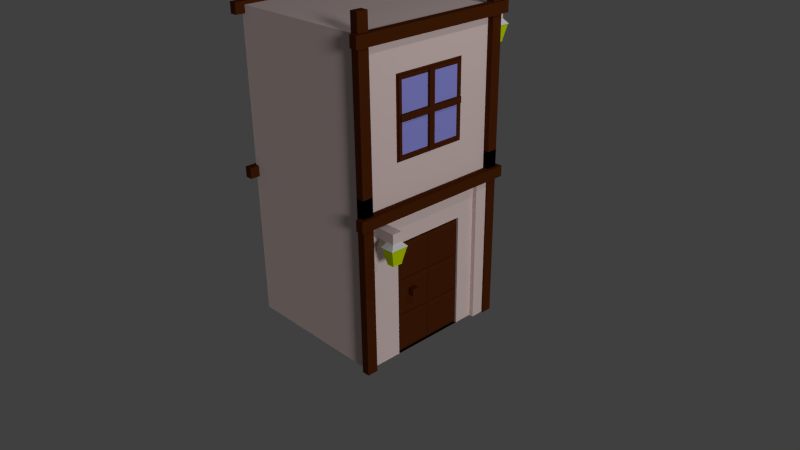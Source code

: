 # Source: build.blend  (saved by Blender 2.71.0; exported with 4.5.12 LTS)
import bpy
from mathutils import Matrix  # noqa: F401  (used for matrix-valued properties, if any)

bpy.ops.wm.read_factory_settings(use_empty=True)
scene = bpy.context.scene
scene.name = 'Scene'

# ---- collections
col_collection_1 = bpy.data.collections.new('Collection 1'); scene.collection.children.link(col_collection_1)

# ---- materials (node trees are filled in below, after node groups)
mat_material_003 = bpy.data.materials.new('Material.003')
mat_material_003.alpha_threshold = 0.0
mat_material_003.use_transparent_shadow = False
mat_material_003.diffuse_color = (0.07658, 0.01762, 0.003165, 1.0)
mat_material_003.roughness = 0.5
mat_material_003.specular_intensity = 0.03684
mat_material_003.line_color = (0.0, 0.0, 0.0, 1.0)
mat_material = bpy.data.materials.new('Material')
mat_material.alpha_threshold = 0.0
mat_material.use_transparent_shadow = False
mat_material.diffuse_color = (0.8, 0.6391, 0.619, 1.0)
mat_material.roughness = 0.5
mat_material.line_color = (0.0, 0.0, 0.0, 1.0)
mat_material_001 = bpy.data.materials.new('Material.001')
mat_material_001.alpha_threshold = 0.0
mat_material_001.use_transparent_shadow = False
mat_material_001.diffuse_color = (0.6398, 0.8, 0.0, 1.0)
mat_material_001.roughness = 0.5
mat_material_001.line_color = (0.0, 0.0, 0.0, 0.6105)
mat_material_002 = bpy.data.materials.new('Material.002')
mat_material_002.alpha_threshold = 0.0
mat_material_002.use_transparent_shadow = False
mat_material_002.roughness = 0.5
mat_material_002.line_color = (0.0, 0.0, 0.0, 1.0)
mat_material_005 = bpy.data.materials.new('Material.005')
mat_material_005.alpha_threshold = 0.0
mat_material_005.use_transparent_shadow = False
mat_material_005.diffuse_color = (0.2968, 0.3049, 0.8, 1.0)
mat_material_005.roughness = 0.5
mat_material_005.line_color = (0.0, 0.0, 0.0, 0.4526)

# ---- material node trees

# ---- world
world_world = bpy.data.worlds.new('World'); scene.world = world_world
world_world.color = (0.05088, 0.05088, 0.05088)
world_world.use_sun_shadow = False
world_world.sun_shadow_jitter_overblur = 0.0
world_world.cycles.sampling_method = 'MANUAL'
world_world.cycles.sample_map_resolution = 256

# ---- cameras
cam_camera = bpy.data.cameras.new('Camera')
cam_camera.clip_end = 100.0
cam_camera.lens = 35.0
cam_camera.sensor_width = 32.0
cam_camera.sensor_height = 18.0
cam_camera.ortho_scale = 7.314
cam_camera.dof.focus_distance = 0.0
cam_camera.dof.aperture_fstop = 128.0

# ---- lights
light_sun = bpy.data.lights.new('Sun', 'SUN')
light_sun.transmission_factor = 0.0
light_sun.angle = 0.1993
light_sun.energy = 1.0
light_sun.shadow_buffer_clip_start = 0.5
light_sun.shadow_soft_size = 0.1
light_sun.shadow_cascade_max_distance = 1000.0
light_sun.cycles.use_multiple_importance_sampling = False
light_lamp = bpy.data.lights.new('Lamp', 'POINT')
light_lamp.transmission_factor = 0.0
light_lamp.cutoff_distance = 30.0
light_lamp.energy = 100.0
light_lamp.shadow_buffer_clip_start = 1.001
light_lamp.shadow_soft_size = 0.1
light_lamp.shadow_maximum_resolution = 0.006
light_lamp.use_absolute_resolution = True
light_lamp.cycles.use_multiple_importance_sampling = False

# ---- meshes
me_cube_003 = bpy.data.meshes.new('Cube.003')
me_cube_003.from_pydata([(-1.0, -1.0, -1.0), (-1.0, 1.0, -1.0), (1.0, 1.0, -1.0), (1.0, -1.0, -1.0), (-1.0, -1.0, 1.0), (-1.0, 1.0, 1.0), (1.0, 1.0, 1.0), (1.0, -1.0, 1.0), (-41.99, -1.0, -0.847), (-41.99, 1.0, -0.847), (-39.99, 1.0, -0.847), (-39.99, -1.0, -0.847), (-41.99, -1.0, 1.153), (-41.99, 1.0, 1.153), (-39.99, 1.0, 1.153), (-39.99, -1.0, 1.153), (-1.919, -0.8231, -28.16), (-1.919, -0.8231, 4.097), (0.08123, -0.8231, 4.097), (0.08123, -0.8231, -28.16), (-1.919, -0.9471, -28.16), (-1.919, -0.9471, 4.097), (0.08123, -0.9471, 4.097), (0.08123, -0.9471, -28.16), (-1.919, 0.9445, -28.16), (-1.919, 0.9445, 4.097), (0.08123, 0.9445, 4.097), (0.08123, 0.9445, -28.16), (-1.919, 0.8206, -28.16), (-1.919, 0.8206, 4.097), (0.08123, 0.8206, 4.097), (0.08123, 0.8206, -28.16)], [], [(4, 5, 1, 0), (5, 6, 2, 1), (6, 7, 3, 2), (7, 4, 0, 3), (0, 1, 2, 3), (7, 6, 5, 4), (12, 13, 9, 8), (13, 14, 10, 9), (14, 15, 11, 10), (15, 12, 8, 11), (8, 9, 10, 11), (15, 14, 13, 12), (20, 21, 17, 16), (21, 22, 18, 17), (22, 23, 19, 18), (23, 20, 16, 19), (16, 17, 18, 19), (23, 22, 21, 20), (28, 29, 25, 24), (29, 30, 26, 25), (30, 31, 27, 26), (31, 28, 24, 27), (24, 25, 26, 27), (31, 30, 29, 28)])
me_cube_003.materials.append(mat_material_003)
me_cube_003.use_remesh_preserve_volume = False
me_cube_003.use_remesh_preserve_attributes = False
me_cube_003.use_mirror_vertex_groups = False
me_cube_003.update()
me_cube_002 = bpy.data.meshes.new('Cube.002')
me_cube_002.from_pydata([(1.0, 1.0, -1.0), (1.0, -1.0, -1.0), (-1.0, -1.0, -1.0), (-1.0, 1.0, -1.0), (1.0, 1.0, 1.0), (1.0, -1.0, 1.0), (-1.0, -1.0, 1.0), (-1.0, 1.0, 1.0), (1.0, -5.96e-08, -1.0), (1.788e-07, 1.0, -1.0), (0.0, -1.0, -1.0), (1.0, -1.0, 0.0), (-1.0, 2.98e-07, -1.0), (-1.0, -1.0, 0.0), (-1.0, 1.0, 0.0), (1.0, -5.364e-07, 1.0), (2.384e-07, 1.0, 1.0), (-5.364e-07, -1.0, 1.0), (-1.0, 1.788e-07, 1.0), (5.96e-08, 1.192e-07, -1.0), (-1.49e-07, -1.788e-07, 1.0), (0.99, -2.938e-07, -0.008797), (-2.997e-07, -1.01, -3.402e-10), (-1.0, 2.384e-07, 0.0), (2.384e-07, 1.0, 0.0), (1.0, -0.5, -1.0), (-0.5, 1.0, -1.0), (-0.5, -1.0, -1.0), (1.0, -1.0, 0.5), (-1.0, 0.5, -1.0), (-1.0, -1.0, 0.5), (-1.0, 1.0, 0.5), (1.0, -0.5, 1.0), (-0.5, 1.0, 1.0), (-0.5, -1.0, 1.0), (-1.0, 0.5, 1.0), (1.0, 0.5, -1.0), (0.5, 1.0, -1.0), (0.5, -1.0, -1.0), (1.0, -1.0, -0.5), (-1.0, -0.5, -1.0), (-1.0, -1.0, -0.5), (-1.0, 1.0, -0.5), (1.0, 0.5, 1.0), (0.5, 1.0, 1.0), (0.5, -1.0, 1.0), (-1.0, -0.5, 1.0), (-0.5, 2.086e-07, -1.0), (0.5, 2.98e-08, -1.0), (1.192e-07, 0.5, -1.0), (2.98e-08, -0.5, -1.0), (-3.427e-07, -0.5, 1.0), (4.47e-08, 0.5, 1.0), (0.5, -3.576e-07, 1.0), (-0.5, 0.0, 1.0), (1.0, -0.5, 0.0), (1.0, 0.5, 0.0), (0.9031, -4.322e-08, -0.9736), (1.0, -4.172e-07, 0.5), (-0.5, -1.0, 0.0), (0.5, -1.0, 0.0), (-1.49e-07, -1.0, -0.5), (-4.172e-07, -1.0, 0.5), (-1.0, 0.5, 0.0), (-1.0, -0.5, 0.0), (-1.0, 2.682e-07, -0.5), (-1.0, 2.086e-07, 0.5), (-0.5, 1.0, 0.0), (0.5, 1.0, 0.0), (2.384e-07, 1.0, 0.5), (2.086e-07, 1.0, -0.5), (-0.5, -0.5, -1.0), (-0.5, -0.5, 1.0), (1.0, -0.5, 0.5), (-0.5, -1.0, 0.5), (-1.0, 0.5, 0.5), (-0.5, 1.0, -0.5), (-0.5, 0.5, -1.0), (0.5, 0.5, -1.0), (0.5, -0.5, -1.0), (0.5, -0.5, 1.0), (0.5, 0.5, 1.0), (-0.5, 0.5, 1.0), (1.0, -0.5, -0.5), (1.0, 0.5, -0.5), (1.0, 0.5, 0.5), (-0.5, -1.0, -0.5), (0.5, -1.0, -0.5), (0.5, -1.0, 0.5), (-1.0, 0.5, -0.5), (-1.0, -0.5, -0.5), (-1.0, -0.5, 0.5), (-0.5, 1.0, 0.5), (0.5, 1.0, 0.5), (0.5, 1.0, -0.5), (0.9031, -3.745e-08, -1.0), (0.9569, -5.597e-08, -0.9736), (0.9031, -0.5, -1.0), (0.9031, 0.5, -1.0), (0.9031, -0.5, 0.0), (0.9031, 0.5, 0.0), (0.9031, -3.951e-07, 0.5), (0.9031, -0.5, 0.5), (0.9031, -0.5, -0.5), (0.9031, 0.5, -0.5), (0.9031, 0.5, 0.5), (0.9031, -0.4824, -0.9736), (0.9031, 0.4824, -0.9736), (0.9031, -0.4824, -0.008797), (0.9031, 0.4824, -0.008797), (0.99, -6.379e-08, -0.9736), (0.9031, -3.883e-07, 0.4736), (0.9031, -0.4824, 0.4736), (0.9031, -0.4824, -0.4912), (0.9031, 0.4824, -0.4912), (0.9031, 0.4824, 0.4736), (0.9569, -0.4824, -0.9736), (0.9569, 0.4824, -0.9736), (0.9569, -0.4824, -0.008797), (0.9569, 0.4824, -0.008797), (0.9569, -4.01e-07, 0.4736), (0.9569, -0.4824, 0.4736), (0.9569, -0.4824, -0.4912), (0.9569, 0.4824, -0.4912), (0.9569, 0.4824, 0.4736), (0.99, -0.4824, -0.9736), (0.99, 0.4824, -0.9736), (0.99, -0.4824, -0.008797), (0.99, 0.4824, -0.008797), (0.99, -1.788e-07, -0.4912), (0.99, -4.088e-07, 0.4736), (0.99, -0.4824, 0.4736), (0.99, -0.4824, -0.4912), (0.99, 0.4824, -0.4912), (0.99, 0.4824, 0.4736), (1.007, 0.4438, -0.4526), (1.007, 0.4438, -0.0474), (1.007, 0.0386, -0.0474), (1.007, 0.0386, -0.4526), (1.007, -0.0386, 0.02981), (1.007, -0.0386, 0.435), (1.007, -0.4438, 0.435), (1.007, -0.4438, 0.02981), (1.007, -0.0386, -0.935), (1.007, -0.0386, -0.5298), (1.007, -0.4438, -0.5298), (1.007, -0.4438, -0.935), (1.007, -0.0386, -0.4526), (1.007, -0.0386, -0.0474), (1.007, -0.4438, -0.0474), (1.007, -0.4438, -0.4526), (1.007, 0.4438, -0.935), (1.007, 0.4438, -0.5298), (1.007, 0.0386, -0.5298), (1.007, 0.0386, -0.935), (1.007, 0.4438, 0.02981), (1.007, 0.4438, 0.435), (1.007, 0.0386, 0.435), (1.007, 0.0386, 0.02981), (1.0, -1.0, 0.75), (1.0, -0.75, 1.0), (1.0, -0.75, 0.5), (1.0, -0.5, 0.75), (1.0, -0.75, 0.75), (1.0, -1.0, 0.875), (1.0, -0.875, 1.0), (1.0, -0.875, 0.5), (1.0, -0.5, 0.625), (1.0, -1.0, 0.625), (1.0, -0.625, 1.0), (1.0, -0.625, 0.5), (1.0, -0.5, 0.875), (1.0, -0.875, 0.75), (1.0, -0.625, 0.75), (1.0, -0.75, 0.625), (1.0, -0.75, 0.875), (1.0, -0.875, 0.875), (1.0, -0.625, 0.875), (1.0, -0.625, 0.625), (1.0, -0.875, 0.625), (1.231, -0.75, 0.75), (1.231, -0.875, 0.75), (1.231, -0.75, 0.875), (1.231, -0.875, 0.875), (1.328, -0.75, 0.75), (1.328, -0.875, 0.75), (1.328, -0.75, 0.875), (1.328, -0.875, 0.875), (1.187, -0.6938, 0.6914), (1.187, -0.9312, 0.6914), (1.372, -0.6938, 0.6914), (1.372, -0.9312, 0.6914), (1.195, -0.704, 0.6746), (1.195, -0.921, 0.6746), (1.364, -0.704, 0.6746), (1.364, -0.921, 0.6746), (1.229, -0.7475, 0.4936), (1.229, -0.8775, 0.4936), (1.33, -0.7475, 0.4936), (1.33, -0.8775, 0.4936), (1.229, -0.7475, 0.4789), (1.229, -0.8775, 0.4789), (1.33, -0.7475, 0.4789), (1.33, -0.8775, 0.4789), (0.75, 1.0, -1.0), (0.75, -1.0, -1.0), (0.75, 1.0, 1.0), (0.75, -1.49e-08, -1.0), (0.75, -4.47e-07, 1.0), (0.75, -1.0, 0.0), (0.75, 1.0, 0.0), (0.75, 0.5, -1.0), (0.75, -0.5, -1.0), (0.75, -0.5, 1.0), (0.75, 0.5, 1.0), (0.75, -1.0, -0.5), (0.75, -1.0, 0.5), (0.75, 1.0, 0.5), (0.75, 1.0, -0.5), (-1.0, 0.75, -1.0), (-1.0, 0.75, 1.0), (1.0, 0.75, -1.0), (1.0, 0.75, 1.0), (1.49e-07, 0.75, -1.0), (1.416e-07, 0.75, 1.0), (1.0, 0.75, 0.0), (-1.0, 0.75, 0.0), (-1.0, 0.75, 0.5), (-0.5, 0.75, -1.0), (0.5, 0.75, -1.0), (0.5, 0.75, 1.0), (-0.5, 0.75, 1.0), (1.0, 0.75, -0.5), (1.0, 0.75, 0.5), (-1.0, 0.75, -0.5), (0.75, 0.75, -1.0), (0.75, 0.75, 1.0), (1.0, -0.75, -1.0), (-1.0, -0.75, -1.0), (-1.0, -0.75, 1.0), (-4.396e-07, -0.75, 1.0), (1.0, -0.75, 0.0), (-1.0, -0.75, 0.0), (1.49e-08, -0.75, -1.0), (-0.5, -0.75, -1.0), (-0.5, -0.75, 1.0), (0.5, -0.75, -1.0), (0.5, -0.75, 1.0), (1.0, -0.75, -0.5), (-1.0, -0.75, -0.5), (-1.0, -0.75, 0.5), (0.75, -0.75, -1.0), (-0.75, 1.0, -1.0), (-0.75, -1.0, -1.0), (-0.75, 1.0, 1.0), (-0.75, -1.0, 1.0), (-0.75, 2.533e-07, -1.0), (-0.75, -1.0, 0.0), (-0.75, 1.0, 0.0), (-0.75, 8.941e-08, 1.0), (-0.75, -0.5, -1.0), (-0.75, -0.5, 1.0), (-0.75, -1.0, 0.5), (-0.75, 1.0, -0.5), (-0.75, 0.5, -1.0), (-0.75, 0.5, 1.0), (-0.75, -1.0, -0.5), (-0.75, 1.0, 0.5), (-0.75, 0.75, -1.0), (-0.75, 0.75, 1.0), (-0.75, -0.75, -1.0), (-0.75, -0.75, 1.0), (1.055, 1.059, -1.0), (1.055, 1.059, 1.0), (1.055, 1.059, 0.0), (1.055, 1.059, 0.5), (1.055, 1.059, -0.5), (0.8048, 1.059, -1.0), (0.8048, 1.059, 1.0), (0.8048, 1.059, 0.0), (0.8048, 1.059, 0.5), (0.8048, 1.059, -0.5), (1.055, 0.7534, -1.0), (1.055, 0.7534, 1.0), (1.055, 0.7534, 0.0), (1.055, 0.7534, -0.5), (1.055, 0.7534, 0.5), (-0.4748, -1.0, 0.0), (0.4748, -1.0, 0.0), (-1.563e-07, -1.0, -0.4748), (-4.11e-07, -1.0, 0.4748), (-0.4748, -1.0, 0.4748), (-0.4748, -1.0, -0.4748), (0.4748, -1.0, -0.4748), (0.4748, -1.0, 0.4748), (-0.4748, -1.021, -1.993e-09), (0.4748, -1.021, -1.993e-09), (-1.616e-07, -1.021, -0.4748), (-4.164e-07, -1.021, 0.4748), (-0.4748, -1.021, 0.4748), (-0.4748, -1.021, -0.4748), (0.4748, -1.021, -0.4748), (0.4748, -1.021, 0.4748), (-0.4354, -1.021, -1.828e-09), (0.4354, -1.021, -1.828e-09), (-1.73e-07, -1.021, -0.4354), (-4.065e-07, -1.021, 0.4354), (-0.4354, -1.021, 0.4354), (-0.4354, -1.021, -0.4354), (0.4354, -1.021, -0.4354), (0.4354, -1.021, 0.4354), (-0.424, -1.01, -3.402e-10), (0.424, -1.01, -3.402e-10), (-1.734e-07, -1.01, -0.424), (-4.008e-07, -1.01, 0.424), (-0.424, -1.01, 0.424), (-0.424, -1.01, -0.424), (0.424, -1.01, -0.424), (0.424, -1.01, 0.424), (0.04407, -1.04, -0.4576), (-0.03568, -1.04, -0.4576), (-0.03568, -0.9961, -0.4576), (0.04407, -0.9961, -0.4576), (0.04407, -1.04, 0.467), (-0.03568, -1.04, 0.467), (-0.03568, -0.9961, 0.467), (0.04407, -0.9961, 0.467), (0.4644, -1.042, 0.04458), (0.4644, -1.042, -0.03517), (0.4644, -0.9975, -0.03517), (0.4644, -0.9975, 0.04458), (-0.4602, -1.042, 0.04458), (-0.4602, -1.042, -0.03518), (-0.4602, -0.9975, -0.03518), (-0.4602, -0.9975, 0.04458)], [], [(270, 253, 2, 238), (271, 239, 6, 255), (176, 165, 5, 164), (262, 255, 6, 30), (227, 220, 7, 31), (263, 252, 3, 42), (264, 256, 12, 29), (78, 48, 19, 49), (246, 38, 10, 243), (247, 240, 17, 45), (81, 52, 20, 53), (265, 35, 18, 259), (248, 241, 11, 39), (83, 25, 97, 103), (85, 43, 15, 58), (266, 257, 13, 41), (61, 87, 293, 289), (88, 45, 17, 62), (234, 226, 14, 42), (90, 64, 23, 65), (91, 46, 18, 66), (267, 258, 14, 31), (93, 68, 24, 69), (94, 37, 9, 70), (256, 260, 40, 12), (19, 50, 71, 47), (243, 10, 27, 244), (240, 245, 34, 17), (20, 54, 72, 51), (259, 18, 46, 261), (55, 73, 170, 161, 166, 28, 11, 241), (55, 83, 103, 99), (58, 15, 32, 171, 162, 167, 73), (257, 262, 30, 13), (87, 60, 288, 293), (62, 17, 34, 74), (226, 227, 31, 14), (23, 66, 75, 63), (66, 18, 35, 75), (258, 263, 42, 14), (24, 70, 76, 67), (70, 9, 26, 76), (268, 264, 29, 219), (223, 49, 77, 228), (49, 19, 47, 77), (229, 78, 49, 223), (235, 211, 78, 229), (211, 207, 48, 78), (48, 79, 50, 19), (207, 212, 79, 48), (251, 205, 38, 246), (32, 213, 80, 247, 45, 5, 165, 160, 169), (208, 53, 80, 213), (53, 20, 51, 80), (214, 81, 53, 208), (236, 230, 81, 214), (230, 224, 52, 81), (52, 82, 54, 20), (224, 231, 82, 52), (269, 220, 35, 265), (237, 248, 39, 1), (36, 84, 104, 98), (84, 56, 100, 104), (85, 58, 101, 105), (221, 232, 84, 36), (232, 225, 56, 84), (56, 85, 105, 100), (225, 233, 85, 56), (233, 222, 43, 85), (253, 266, 41, 2), (10, 61, 86, 27), (88, 62, 290, 294), (38, 87, 61, 10), (205, 215, 87, 38), (215, 209, 60, 87), (60, 88, 294, 288), (209, 216, 88, 60), (28, 168, 159, 164, 5, 45, 88, 216), (219, 234, 42, 3), (12, 65, 89, 29), (65, 23, 63, 89), (40, 90, 65, 12), (238, 249, 90, 40), (249, 242, 64, 90), (64, 91, 66, 23), (242, 250, 91, 64), (250, 239, 46, 91), (254, 267, 31, 7), (16, 69, 92, 33), (69, 24, 67, 92), (44, 93, 69, 16), (206, 217, 93, 44), (217, 210, 68, 93), (68, 94, 70, 24), (210, 218, 94, 68), (218, 204, 37, 94), (103, 97, 106, 113), (99, 103, 113, 108), (98, 104, 114, 107), (104, 100, 109, 114), (105, 101, 111, 115), (100, 105, 115, 109), (73, 55, 99, 102), (58, 73, 102, 101), (8, 36, 98, 95), (25, 8, 95, 97), (113, 106, 116, 122), (108, 113, 122, 118), (107, 114, 123, 117), (114, 109, 119, 123), (115, 111, 120, 124), (109, 115, 124, 119), (102, 99, 108, 112), (101, 102, 112, 111), (95, 98, 107, 57), (97, 95, 57, 106), (122, 116, 125, 132), (118, 122, 132, 127), (117, 123, 133, 126), (123, 119, 128, 133), (124, 120, 130, 134), (119, 124, 134, 128), (112, 108, 118, 121), (111, 112, 121, 120), (57, 107, 117, 96), (106, 57, 96, 116), (175, 160, 165, 176), (176, 172, 181, 183), (172, 176, 164, 159), (177, 169, 160, 175), (178, 173, 163, 174), (179, 172, 159, 168), (121, 118, 127, 131), (120, 121, 131, 130), (96, 117, 126, 110), (116, 96, 110, 125), (135, 136, 137, 138), (128, 136, 135, 133), (21, 137, 136, 128), (129, 138, 137, 21), (133, 135, 138, 129), (139, 140, 141, 142), (130, 140, 139, 21), (131, 141, 140, 130), (127, 142, 141, 131), (21, 139, 142, 127), (143, 144, 145, 146), (129, 144, 143, 110), (132, 145, 144, 129), (125, 146, 145, 132), (110, 143, 146, 125), (147, 148, 149, 150), (21, 148, 147, 129), (127, 149, 148, 21), (132, 150, 149, 127), (129, 147, 150, 132), (151, 152, 153, 154), (133, 152, 151, 126), (129, 153, 152, 133), (110, 154, 153, 129), (126, 151, 154, 110), (155, 156, 157, 158), (134, 156, 155, 128), (130, 157, 156, 134), (21, 158, 157, 130), (128, 155, 158, 21), (173, 177, 175, 163), (162, 171, 177, 173), (171, 32, 169, 177), (170, 178, 174, 161), (73, 167, 178, 170), (167, 162, 173, 178), (166, 179, 168, 28), (161, 174, 179, 166), (174, 163, 172, 179), (183, 181, 185, 187), (175, 176, 183, 182), (172, 163, 180, 181), (163, 175, 182, 180), (184, 186, 187, 185), (182, 183, 187, 186), (180, 184, 190, 188), (180, 182, 186, 184), (188, 190, 194, 192), (185, 181, 189, 191), (184, 185, 191, 190), (181, 180, 188, 189), (192, 194, 198, 196), (191, 189, 193, 195), (190, 191, 195, 194), (189, 188, 192, 193), (196, 198, 202, 200), (195, 193, 197, 199), (194, 195, 199, 198), (193, 192, 196, 197), (201, 200, 202, 203), (199, 197, 201, 203), (198, 199, 203, 202), (197, 196, 200, 201), (221, 36, 211, 235), (36, 8, 207, 211), (8, 25, 212, 207), (237, 1, 205, 251), (15, 208, 213, 32), (43, 214, 208, 15), (222, 236, 214, 43), (1, 39, 215, 205), (39, 11, 209, 215), (11, 28, 216, 209), (217, 206, 278, 280), (210, 217, 280, 279), (218, 210, 279, 281), (204, 218, 281, 277), (75, 35, 220, 227), (89, 63, 226, 234), (63, 75, 227, 226), (252, 268, 219, 3), (9, 223, 228, 26), (37, 229, 223, 9), (204, 235, 229, 37), (206, 44, 230, 236), (44, 16, 224, 230), (16, 33, 231, 224), (254, 7, 220, 269), (232, 221, 282, 285), (225, 232, 285, 284), (233, 225, 284, 286), (222, 233, 286, 283), (29, 89, 234, 219), (0, 221, 235, 204), (4, 206, 236, 222), (260, 270, 238, 40), (261, 46, 239, 271), (79, 246, 243, 50), (80, 51, 240, 247), (83, 55, 241, 248), (50, 243, 244, 71), (51, 72, 245, 240), (212, 251, 246, 79), (25, 83, 248, 237), (2, 41, 249, 238), (41, 13, 242, 249), (13, 30, 250, 242), (30, 6, 239, 250), (25, 237, 251, 212), (244, 27, 253, 270), (245, 271, 255, 34), (74, 34, 255, 262), (76, 26, 252, 263), (77, 47, 256, 264), (82, 265, 259, 54), (86, 59, 257, 266), (92, 67, 258, 267), (47, 71, 260, 256), (54, 259, 261, 72), (59, 74, 262, 257), (67, 76, 263, 258), (228, 77, 264, 268), (231, 269, 265, 82), (27, 86, 266, 253), (33, 92, 267, 254), (26, 228, 268, 252), (33, 254, 269, 231), (71, 244, 270, 260), (72, 261, 271, 245), (273, 275, 280, 278), (275, 274, 279, 280), (274, 276, 281, 279), (276, 272, 277, 281), (272, 276, 285, 282), (276, 274, 284, 285), (274, 275, 286, 284), (275, 273, 283, 286), (206, 4, 273, 278), (4, 222, 283, 273), (0, 204, 277, 272), (221, 0, 272, 282), (289, 293, 301, 297), (293, 288, 296, 301), (294, 290, 298, 302), (288, 294, 302, 296), (59, 86, 292, 287), (86, 61, 289, 292), (74, 59, 287, 291), (62, 74, 291, 290), (297, 301, 309, 305), (301, 296, 304, 309), (302, 298, 306, 310), (296, 302, 310, 304), (287, 292, 300, 295), (292, 289, 297, 300), (291, 287, 295, 299), (290, 291, 299, 298), (305, 309, 317, 313), (309, 304, 312, 317), (310, 306, 314, 318), (304, 310, 318, 312), (295, 300, 308, 303), (300, 297, 305, 308), (299, 295, 303, 307), (298, 299, 307, 306), (317, 312, 22, 313), (22, 314, 315, 311), (313, 22, 311, 316), (312, 318, 314, 22), (303, 308, 316, 311), (308, 305, 313, 316), (307, 303, 311, 315), (306, 307, 315, 314), (323, 324, 320, 319), (324, 325, 321, 320), (325, 326, 322, 321), (326, 323, 319, 322), (319, 320, 321, 322), (326, 325, 324, 323), (331, 332, 328, 327), (332, 333, 329, 328), (333, 334, 330, 329), (334, 331, 327, 330), (327, 328, 329, 330), (334, 333, 332, 331)])
me_cube_002.polygons.foreach_set('material_index', [0, 0, 0, 0, 0, 0, 0, 0, 0, 0, 0, 0, 0, 3, 0, 0, 3, 0, 0, 0, 0, 0, 0, 0, 0, 0, 0, 0, 0, 0, 0, 3, 0, 0, 3, 0, 0, 0, 0, 0, 0, 0, 0, 0, 0, 0, 0, 0, 0, 0, 0, 0, 0, 0, 0, 0, 0, 0, 0, 0, 0, 0, 0, 0, 0, 0, 0, 0, 0, 0, 0, 3, 0, 0, 0, 3, 0, 0, 0, 0, 0, 0, 0, 0, 0, 0, 0, 0, 0, 0, 0, 0, 0, 0, 0, 0, 3, 3, 3, 3, 3, 3, 3, 0, 3, 3, 3, 3, 3, 3, 3, 3, 3, 3, 3, 3, 3, 3, 3, 3, 3, 3, 3, 3, 3, 3, 0, 0, 0, 0, 0, 0, 3, 3, 3, 3, 3, 3, 3, 3, 3, 3, 3, 3, 3, 3, 3, 3, 3, 3, 3, 3, 3, 3, 3, 3, 3, 3, 3, 3, 3, 3, 3, 3, 3, 3, 0, 0, 0, 0, 0, 0, 0, 0, 0, 0, 0, 0, 0, 0, 0, 2, 0, 1, 2, 2, 2, 1, 1, 1, 1, 1, 1, 1, 1, 1, 1, 1, 1, 0, 0, 0, 0, 0, 0, 0, 0, 0, 0, 0, 0, 0, 0, 0, 0, 0, 0, 0, 0, 0, 0, 0, 0, 0, 0, 0, 0, 0, 0, 0, 0, 0, 0, 0, 0, 0, 0, 0, 0, 0, 0, 0, 0, 0, 0, 0, 0, 0, 0, 0, 0, 0, 0, 0, 0, 0, 0, 0, 0, 0, 0, 0, 0, 0, 0, 0, 0, 0, 0, 0, 0, 0, 0, 0, 0, 0, 0, 3, 3, 3, 3, 3, 3, 3, 3, 3, 3, 3, 3, 3, 3, 3, 3, 3, 3, 3, 3, 3, 3, 3, 3, 4, 4, 4, 4, 3, 3, 3, 3, 3, 3, 0, 3, 0, 3, 3, 3, 3, 3, 3, 3])
me_cube_002.materials.append(mat_material)
me_cube_002.materials.append(mat_material_001)
me_cube_002.materials.append(mat_material_002)
me_cube_002.materials.append(mat_material_003)
me_cube_002.materials.append(mat_material_005)
me_cube_002.use_remesh_preserve_volume = False
me_cube_002.use_remesh_preserve_attributes = False
me_cube_002.use_mirror_vertex_groups = False
me_cube_002.update()
me_cube_001 = bpy.data.meshes.new('Cube.001')
me_cube_001.from_pydata([(-1.0, -1.0, -1.0), (-1.0, 1.0, -1.0), (1.0, 1.0, -1.0), (1.0, -1.0, -1.0), (-1.0, -1.0, 1.0), (-1.0, 1.0, 1.0), (1.0, 1.0, 1.0), (1.0, -1.0, 1.0), (-41.99, -1.0, -0.847), (-41.99, 1.0, -0.847), (-39.99, 1.0, -0.847), (-39.99, -1.0, -0.847), (-41.99, -1.0, 1.153), (-41.99, 1.0, 1.153), (-39.99, 1.0, 1.153), (-39.99, -1.0, 1.153), (-1.919, -0.8231, -28.16), (-1.919, -0.8231, 4.097), (0.08123, -0.8231, 4.097), (0.08123, -0.8231, -28.16), (-1.919, -0.9471, -28.16), (-1.919, -0.9471, 4.097), (0.08123, -0.9471, 4.097), (0.08123, -0.9471, -28.16), (-1.919, 0.9445, -28.16), (-1.919, 0.9445, 4.097), (0.08123, 0.9445, 4.097), (0.08123, 0.9445, -28.16), (-1.919, 0.8206, -28.16), (-1.919, 0.8206, 4.097), (0.08123, 0.8206, 4.097), (0.08123, 0.8206, -28.16), (-1.113, -0.2229, -16.96), (-1.113, -0.2229, -15.66), (0.2225, -0.2229, -15.66), (0.2225, -0.2229, -16.96), (-1.113, -0.3057, -16.96), (-1.113, -0.3057, -15.66), (0.2225, -0.3057, -15.66), (0.2225, -0.3057, -16.96), (-1.395, -0.2346, -16.78), (-1.395, -0.2346, -15.85), (-1.395, -0.2939, -16.78), (-1.395, -0.2939, -15.85), (-2.61, -0.248, -16.57), (-2.61, -0.248, -16.06), (-2.61, -0.2806, -16.57), (-2.61, -0.2806, -16.06)], [], [(4, 5, 1, 0), (5, 6, 2, 1), (6, 7, 3, 2), (7, 4, 0, 3), (0, 1, 2, 3), (7, 6, 5, 4), (12, 13, 9, 8), (13, 14, 10, 9), (14, 15, 11, 10), (15, 12, 8, 11), (8, 9, 10, 11), (15, 14, 13, 12), (20, 21, 17, 16), (21, 22, 18, 17), (22, 23, 19, 18), (23, 20, 16, 19), (16, 17, 18, 19), (23, 22, 21, 20), (28, 29, 25, 24), (29, 30, 26, 25), (30, 31, 27, 26), (31, 28, 24, 27), (24, 25, 26, 27), (31, 30, 29, 28), (33, 32, 40, 41), (37, 38, 34, 33), (38, 39, 35, 34), (39, 36, 32, 35), (32, 33, 34, 35), (39, 38, 37, 36), (41, 40, 44, 45), (37, 33, 41, 43), (36, 37, 43, 42), (32, 36, 42, 40), (46, 47, 45, 44), (43, 41, 45, 47), (42, 43, 47, 46), (40, 42, 46, 44)])
me_cube_001.materials.append(mat_material_003)
me_cube_001.use_remesh_preserve_volume = False
me_cube_001.use_remesh_preserve_attributes = False
me_cube_001.use_mirror_vertex_groups = False
me_cube_001.update()
me_cube = bpy.data.meshes.new('Cube')
me_cube.from_pydata([(1.0, 1.0, -1.0), (1.0, -1.0, -1.0), (-1.0, -1.0, -1.0), (-1.0, 1.0, -1.0), (1.0, 1.0, 1.0), (1.0, -1.0, 1.0), (-1.0, -1.0, 1.0), (-1.0, 1.0, 1.0), (1.0, -5.96e-08, -1.0), (1.788e-07, 1.0, -1.0), (0.0, -1.0, -1.0), (1.0, -1.0, 0.0), (-1.0, 2.98e-07, -1.0), (-1.0, -1.0, 0.0), (-1.0, 1.0, 0.0), (1.0, -5.364e-07, 1.0), (2.384e-07, 1.0, 1.0), (-5.364e-07, -1.0, 1.0), (-1.0, 1.788e-07, 1.0), (5.96e-08, 1.192e-07, -1.0), (-1.49e-07, -1.788e-07, 1.0), (0.99, -2.938e-07, -0.008797), (-2.98e-07, -1.0, 0.0), (-1.0, 2.384e-07, 0.0), (2.384e-07, 1.0, 0.0), (1.0, -0.5, -1.0), (-0.5, 1.0, -1.0), (-0.5, -1.0, -1.0), (1.0, -1.0, 0.5), (-1.0, 0.5, -1.0), (-1.0, -1.0, 0.5), (-1.0, 1.0, 0.5), (1.0, -0.5, 1.0), (-0.5, 1.0, 1.0), (-0.5, -1.0, 1.0), (-1.0, 0.5, 1.0), (1.0, 0.5, -1.0), (0.5, 1.0, -1.0), (0.5, -1.0, -1.0), (1.0, -1.0, -0.5), (-1.0, -0.5, -1.0), (-1.0, -1.0, -0.5), (-1.0, 1.0, -0.5), (1.0, 0.5, 1.0), (0.5, 1.0, 1.0), (0.5, -1.0, 1.0), (-1.0, -0.5, 1.0), (-0.5, 2.086e-07, -1.0), (0.5, 2.98e-08, -1.0), (1.192e-07, 0.5, -1.0), (2.98e-08, -0.5, -1.0), (-3.427e-07, -0.5, 1.0), (4.47e-08, 0.5, 1.0), (0.5, -3.576e-07, 1.0), (-0.5, 0.0, 1.0), (1.0, -0.5, 0.0), (1.0, 0.5, 0.0), (0.9031, -4.322e-08, -0.9736), (1.0, -4.172e-07, 0.5), (-0.5, -1.0, 0.0), (0.5, -1.0, 0.0), (-1.49e-07, -1.0, -0.5), (-4.172e-07, -1.0, 0.5), (-1.0, 0.5, 0.0), (-1.0, -0.5, 0.0), (-1.0, 2.682e-07, -0.5), (-1.0, 2.086e-07, 0.5), (-0.5, 1.0, 0.0), (0.5, 1.0, 0.0), (2.384e-07, 1.0, 0.5), (2.086e-07, 1.0, -0.5), (-0.5, -0.5, -1.0), (-0.5, -0.5, 1.0), (1.0, -0.5, 0.5), (-0.5, -1.0, 0.5), (-1.0, 0.5, 0.5), (-0.5, 1.0, -0.5), (-0.5, 0.5, -1.0), (0.5, 0.5, -1.0), (0.5, -0.5, -1.0), (0.5, -0.5, 1.0), (0.5, 0.5, 1.0), (-0.5, 0.5, 1.0), (1.0, -0.5, -0.5), (1.0, 0.5, -0.5), (1.0, 0.5, 0.5), (-0.5, -1.0, -0.5), (0.5, -1.0, -0.5), (0.5, -1.0, 0.5), (-1.0, 0.5, -0.5), (-1.0, -0.5, -0.5), (-1.0, -0.5, 0.5), (-0.5, 1.0, 0.5), (0.5, 1.0, 0.5), (0.5, 1.0, -0.5), (0.9031, -3.745e-08, -1.0), (0.9569, -5.597e-08, -0.9736), (0.9031, -0.5, -1.0), (0.9031, 0.5, -1.0), (0.9031, -0.5, 0.0), (0.9031, 0.5, 0.0), (0.9031, -3.951e-07, 0.5), (0.9031, -0.5, 0.5), (0.9031, -0.5, -0.5), (0.9031, 0.5, -0.5), (0.9031, 0.5, 0.5), (0.9031, -0.4824, -0.9736), (0.9031, 0.4824, -0.9736), (0.9031, -0.4824, -0.008797), (0.9031, 0.4824, -0.008797), (0.99, -6.379e-08, -0.9736), (0.9031, -3.883e-07, 0.4736), (0.9031, -0.4824, 0.4736), (0.9031, -0.4824, -0.4912), (0.9031, 0.4824, -0.4912), (0.9031, 0.4824, 0.4736), (0.9569, -0.4824, -0.9736), (0.9569, 0.4824, -0.9736), (0.9569, -0.4824, -0.008797), (0.9569, 0.4824, -0.008797), (0.9569, -4.01e-07, 0.4736), (0.9569, -0.4824, 0.4736), (0.9569, -0.4824, -0.4912), (0.9569, 0.4824, -0.4912), (0.9569, 0.4824, 0.4736), (0.99, -0.4824, -0.9736), (0.99, 0.4824, -0.9736), (0.99, -0.4824, -0.008797), (0.99, 0.4824, -0.008797), (0.99, -1.788e-07, -0.4912), (0.99, -4.088e-07, 0.4736), (0.99, -0.4824, 0.4736), (0.99, -0.4824, -0.4912), (0.99, 0.4824, -0.4912), (0.99, 0.4824, 0.4736), (1.007, 0.4438, -0.4526), (1.007, 0.4438, -0.0474), (1.007, 0.0386, -0.0474), (1.007, 0.0386, -0.4526), (1.007, -0.0386, 0.02981), (1.007, -0.0386, 0.435), (1.007, -0.4438, 0.435), (1.007, -0.4438, 0.02981), (1.007, -0.0386, -0.935), (1.007, -0.0386, -0.5298), (1.007, -0.4438, -0.5298), (1.007, -0.4438, -0.935), (1.007, -0.0386, -0.4526), (1.007, -0.0386, -0.0474), (1.007, -0.4438, -0.0474), (1.007, -0.4438, -0.4526), (1.007, 0.4438, -0.935), (1.007, 0.4438, -0.5298), (1.007, 0.0386, -0.5298), (1.007, 0.0386, -0.935), (1.007, 0.4438, 0.02981), (1.007, 0.4438, 0.435), (1.007, 0.0386, 0.435), (1.007, 0.0386, 0.02981), (1.0, -1.0, 0.75), (1.0, -0.75, 1.0), (1.0, -0.75, 0.5), (1.0, -0.5, 0.75), (1.0, -0.75, 0.75), (1.0, -1.0, 0.875), (1.0, -0.875, 1.0), (1.0, -0.875, 0.5), (1.0, -0.5, 0.625), (1.0, -1.0, 0.625), (1.0, -0.625, 1.0), (1.0, -0.625, 0.5), (1.0, -0.5, 0.875), (1.0, -0.875, 0.75), (1.0, -0.625, 0.75), (1.0, -0.75, 0.625), (1.0, -0.75, 0.875), (1.0, -0.875, 0.875), (1.0, -0.625, 0.875), (1.0, -0.625, 0.625), (1.0, -0.875, 0.625), (1.231, -0.75, 0.75), (1.231, -0.875, 0.75), (1.231, -0.75, 0.875), (1.231, -0.875, 0.875), (1.328, -0.75, 0.75), (1.328, -0.875, 0.75), (1.328, -0.75, 0.875), (1.328, -0.875, 0.875), (1.187, -0.6938, 0.6914), (1.187, -0.9312, 0.6914), (1.372, -0.6938, 0.6914), (1.372, -0.9312, 0.6914), (1.195, -0.704, 0.6746), (1.195, -0.921, 0.6746), (1.364, -0.704, 0.6746), (1.364, -0.921, 0.6746), (1.229, -0.7475, 0.4936), (1.229, -0.8775, 0.4936), (1.33, -0.7475, 0.4936), (1.33, -0.8775, 0.4936), (1.229, -0.7475, 0.4789), (1.229, -0.8775, 0.4789), (1.33, -0.7475, 0.4789), (1.33, -0.8775, 0.4789), (0.75, 1.0, -1.0), (0.75, -1.0, -1.0), (0.75, 1.0, 1.0), (0.75, -1.49e-08, -1.0), (0.75, -4.47e-07, 1.0), (0.75, -1.0, 0.0), (0.75, 1.0, 0.0), (0.75, 0.5, -1.0), (0.75, -0.5, -1.0), (0.75, -0.5, 1.0), (0.75, 0.5, 1.0), (0.75, -1.0, -0.5), (0.75, -1.0, 0.5), (0.75, 1.0, 0.5), (0.75, 1.0, -0.5), (-1.0, 0.75, -1.0), (-1.0, 0.75, 1.0), (1.0, 0.75, -1.0), (1.0, 0.75, 1.0), (1.49e-07, 0.75, -1.0), (1.416e-07, 0.75, 1.0), (1.0, 0.75, 0.0), (-1.0, 0.75, 0.0), (-1.0, 0.75, 0.5), (-0.5, 0.75, -1.0), (0.5, 0.75, -1.0), (0.5, 0.75, 1.0), (-0.5, 0.75, 1.0), (1.0, 0.75, -0.5), (1.0, 0.75, 0.5), (-1.0, 0.75, -0.5), (0.75, 0.75, -1.0), (0.75, 0.75, 1.0), (1.0, -0.75, -1.0), (-1.0, -0.75, -1.0), (-1.0, -0.75, 1.0), (-4.396e-07, -0.75, 1.0), (1.0, -0.75, 0.0), (-1.0, -0.75, 0.0), (1.49e-08, -0.75, -1.0), (-0.5, -0.75, -1.0), (-0.5, -0.75, 1.0), (0.5, -0.75, -1.0), (0.5, -0.75, 1.0), (1.0, -0.75, -0.5), (-1.0, -0.75, -0.5), (-1.0, -0.75, 0.5), (0.75, -0.75, -1.0), (-0.75, 1.0, -1.0), (-0.75, -1.0, -1.0), (-0.75, 1.0, 1.0), (-0.75, -1.0, 1.0), (-0.75, 2.533e-07, -1.0), (-0.75, -1.0, 0.0), (-0.75, 1.0, 0.0), (-0.75, 8.941e-08, 1.0), (-0.75, -0.5, -1.0), (-0.75, -0.5, 1.0), (-0.75, -1.0, 0.5), (-0.75, 1.0, -0.5), (-0.75, 0.5, -1.0), (-0.75, 0.5, 1.0), (-0.75, -1.0, -0.5), (-0.75, 1.0, 0.5), (-0.75, 0.75, -1.0), (-0.75, 0.75, 1.0), (-0.75, -0.75, -1.0), (-0.75, -0.75, 1.0), (1.055, 1.059, -1.0), (1.055, 1.059, 1.0), (1.055, 1.059, 0.0), (1.055, 1.059, 0.5), (1.055, 1.059, -0.5), (0.8048, 1.059, -1.0), (0.8048, 1.059, 1.0), (0.8048, 1.059, 0.0), (0.8048, 1.059, 0.5), (0.8048, 1.059, -0.5), (1.055, 0.7534, -1.0), (1.055, 0.7534, 1.0), (1.055, 0.7534, 0.0), (1.055, 0.7534, -0.5), (1.055, 0.7534, 0.5)], [], [(270, 253, 2, 238), (271, 239, 6, 255), (176, 165, 5, 164), (262, 255, 6, 30), (227, 220, 7, 31), (263, 252, 3, 42), (264, 256, 12, 29), (78, 48, 19, 49), (246, 38, 10, 243), (247, 240, 17, 45), (81, 52, 20, 53), (265, 35, 18, 259), (248, 241, 11, 39), (83, 25, 97, 103), (85, 43, 15, 58), (266, 257, 13, 41), (87, 60, 22, 61), (88, 45, 17, 62), (234, 226, 14, 42), (90, 64, 23, 65), (91, 46, 18, 66), (267, 258, 14, 31), (93, 68, 24, 69), (94, 37, 9, 70), (256, 260, 40, 12), (19, 50, 71, 47), (243, 10, 27, 244), (240, 245, 34, 17), (20, 54, 72, 51), (259, 18, 46, 261), (55, 73, 170, 161, 166, 28, 11, 241), (55, 83, 103, 99), (58, 15, 32, 171, 162, 167, 73), (257, 262, 30, 13), (22, 62, 74, 59), (62, 17, 34, 74), (226, 227, 31, 14), (23, 66, 75, 63), (66, 18, 35, 75), (258, 263, 42, 14), (24, 70, 76, 67), (70, 9, 26, 76), (268, 264, 29, 219), (223, 49, 77, 228), (49, 19, 47, 77), (229, 78, 49, 223), (235, 211, 78, 229), (211, 207, 48, 78), (48, 79, 50, 19), (207, 212, 79, 48), (251, 205, 38, 246), (32, 213, 80, 247, 45, 5, 165, 160, 169), (208, 53, 80, 213), (53, 20, 51, 80), (214, 81, 53, 208), (236, 230, 81, 214), (230, 224, 52, 81), (52, 82, 54, 20), (224, 231, 82, 52), (269, 220, 35, 265), (237, 248, 39, 1), (36, 84, 104, 98), (84, 56, 100, 104), (85, 58, 101, 105), (221, 232, 84, 36), (232, 225, 56, 84), (56, 85, 105, 100), (225, 233, 85, 56), (233, 222, 43, 85), (253, 266, 41, 2), (10, 61, 86, 27), (61, 22, 59, 86), (38, 87, 61, 10), (205, 215, 87, 38), (215, 209, 60, 87), (60, 88, 62, 22), (209, 216, 88, 60), (28, 168, 159, 164, 5, 45, 88, 216), (219, 234, 42, 3), (12, 65, 89, 29), (65, 23, 63, 89), (40, 90, 65, 12), (238, 249, 90, 40), (249, 242, 64, 90), (64, 91, 66, 23), (242, 250, 91, 64), (250, 239, 46, 91), (254, 267, 31, 7), (16, 69, 92, 33), (69, 24, 67, 92), (44, 93, 69, 16), (206, 217, 93, 44), (217, 210, 68, 93), (68, 94, 70, 24), (210, 218, 94, 68), (218, 204, 37, 94), (103, 97, 106, 113), (99, 103, 113, 108), (98, 104, 114, 107), (104, 100, 109, 114), (105, 101, 111, 115), (100, 105, 115, 109), (73, 55, 99, 102), (58, 73, 102, 101), (8, 36, 98, 95), (25, 8, 95, 97), (113, 106, 116, 122), (108, 113, 122, 118), (107, 114, 123, 117), (114, 109, 119, 123), (115, 111, 120, 124), (109, 115, 124, 119), (102, 99, 108, 112), (101, 102, 112, 111), (95, 98, 107, 57), (97, 95, 57, 106), (122, 116, 125, 132), (118, 122, 132, 127), (117, 123, 133, 126), (123, 119, 128, 133), (124, 120, 130, 134), (119, 124, 134, 128), (112, 108, 118, 121), (111, 112, 121, 120), (57, 107, 117, 96), (106, 57, 96, 116), (175, 160, 165, 176), (176, 172, 181, 183), (172, 176, 164, 159), (177, 169, 160, 175), (178, 173, 163, 174), (179, 172, 159, 168), (121, 118, 127, 131), (120, 121, 131, 130), (96, 117, 126, 110), (116, 96, 110, 125), (135, 136, 137, 138), (128, 136, 135, 133), (21, 137, 136, 128), (129, 138, 137, 21), (133, 135, 138, 129), (139, 140, 141, 142), (130, 140, 139, 21), (131, 141, 140, 130), (127, 142, 141, 131), (21, 139, 142, 127), (143, 144, 145, 146), (129, 144, 143, 110), (132, 145, 144, 129), (125, 146, 145, 132), (110, 143, 146, 125), (147, 148, 149, 150), (21, 148, 147, 129), (127, 149, 148, 21), (132, 150, 149, 127), (129, 147, 150, 132), (151, 152, 153, 154), (133, 152, 151, 126), (129, 153, 152, 133), (110, 154, 153, 129), (126, 151, 154, 110), (155, 156, 157, 158), (134, 156, 155, 128), (130, 157, 156, 134), (21, 158, 157, 130), (128, 155, 158, 21), (173, 177, 175, 163), (162, 171, 177, 173), (171, 32, 169, 177), (170, 178, 174, 161), (73, 167, 178, 170), (167, 162, 173, 178), (166, 179, 168, 28), (161, 174, 179, 166), (174, 163, 172, 179), (183, 181, 185, 187), (175, 176, 183, 182), (172, 163, 180, 181), (163, 175, 182, 180), (184, 186, 187, 185), (182, 183, 187, 186), (180, 184, 190, 188), (180, 182, 186, 184), (188, 190, 194, 192), (185, 181, 189, 191), (184, 185, 191, 190), (181, 180, 188, 189), (192, 194, 198, 196), (191, 189, 193, 195), (190, 191, 195, 194), (189, 188, 192, 193), (196, 198, 202, 200), (195, 193, 197, 199), (194, 195, 199, 198), (193, 192, 196, 197), (201, 200, 202, 203), (199, 197, 201, 203), (198, 199, 203, 202), (197, 196, 200, 201), (221, 36, 211, 235), (36, 8, 207, 211), (8, 25, 212, 207), (237, 1, 205, 251), (15, 208, 213, 32), (43, 214, 208, 15), (222, 236, 214, 43), (1, 39, 215, 205), (39, 11, 209, 215), (11, 28, 216, 209), (217, 206, 278, 280), (210, 217, 280, 279), (218, 210, 279, 281), (204, 218, 281, 277), (75, 35, 220, 227), (89, 63, 226, 234), (63, 75, 227, 226), (252, 268, 219, 3), (9, 223, 228, 26), (37, 229, 223, 9), (204, 235, 229, 37), (206, 44, 230, 236), (44, 16, 224, 230), (16, 33, 231, 224), (254, 7, 220, 269), (232, 221, 282, 285), (225, 232, 285, 284), (233, 225, 284, 286), (222, 233, 286, 283), (29, 89, 234, 219), (0, 221, 235, 204), (4, 206, 236, 222), (260, 270, 238, 40), (261, 46, 239, 271), (79, 246, 243, 50), (80, 51, 240, 247), (83, 55, 241, 248), (50, 243, 244, 71), (51, 72, 245, 240), (212, 251, 246, 79), (25, 83, 248, 237), (2, 41, 249, 238), (41, 13, 242, 249), (13, 30, 250, 242), (30, 6, 239, 250), (25, 237, 251, 212), (244, 27, 253, 270), (245, 271, 255, 34), (74, 34, 255, 262), (76, 26, 252, 263), (77, 47, 256, 264), (82, 265, 259, 54), (86, 59, 257, 266), (92, 67, 258, 267), (47, 71, 260, 256), (54, 259, 261, 72), (59, 74, 262, 257), (67, 76, 263, 258), (228, 77, 264, 268), (231, 269, 265, 82), (27, 86, 266, 253), (33, 92, 267, 254), (26, 228, 268, 252), (33, 254, 269, 231), (71, 244, 270, 260), (72, 261, 271, 245), (273, 275, 280, 278), (275, 274, 279, 280), (274, 276, 281, 279), (276, 272, 277, 281), (272, 276, 285, 282), (276, 274, 284, 285), (274, 275, 286, 284), (275, 273, 283, 286), (206, 4, 273, 278), (4, 222, 283, 273), (0, 204, 277, 272), (221, 0, 272, 282)])
me_cube.polygons.foreach_set('material_index', [0, 0, 0, 0, 0, 0, 0, 0, 0, 0, 0, 0, 0, 3, 0, 0, 0, 0, 0, 0, 0, 0, 0, 0, 0, 0, 0, 0, 0, 0, 0, 3, 0, 0, 0, 0, 0, 0, 0, 0, 0, 0, 0, 0, 0, 0, 0, 0, 0, 0, 0, 0, 0, 0, 0, 0, 0, 0, 0, 0, 0, 0, 0, 0, 0, 0, 0, 0, 0, 0, 0, 0, 0, 0, 0, 0, 0, 0, 0, 0, 0, 0, 0, 0, 0, 0, 0, 0, 0, 0, 0, 0, 0, 0, 0, 0, 3, 3, 3, 3, 3, 3, 3, 0, 3, 3, 3, 3, 3, 3, 3, 3, 3, 3, 3, 3, 3, 3, 3, 3, 3, 3, 3, 3, 3, 3, 0, 0, 0, 0, 0, 0, 3, 3, 3, 3, 3, 3, 3, 3, 3, 3, 3, 3, 3, 3, 3, 3, 3, 3, 3, 3, 3, 3, 3, 3, 3, 3, 3, 3, 3, 3, 3, 3, 3, 3, 0, 0, 0, 0, 0, 0, 0, 0, 0, 0, 0, 0, 0, 0, 0, 2, 0, 1, 2, 2, 2, 1, 1, 1, 1, 1, 1, 1, 1, 1, 1, 1, 1, 0, 0, 0, 0, 0, 0, 0, 0, 0, 0, 0, 0, 0, 0, 0, 0, 0, 0, 0, 0, 0, 0, 0, 0, 0, 0, 0, 0, 0, 0, 0, 0, 0, 0, 0, 0, 0, 0, 0, 0, 0, 0, 0, 0, 0, 0, 0, 0, 0, 0, 0, 0, 0, 0, 0, 0, 0, 0, 0, 0, 0, 0, 0, 0, 0, 0, 0, 0, 0, 0, 0, 0, 0, 0, 0, 0, 0, 0])
me_cube.materials.append(mat_material)
me_cube.materials.append(mat_material_001)
me_cube.materials.append(mat_material_002)
me_cube.materials.append(mat_material_003)
me_cube.use_remesh_preserve_volume = False
me_cube.use_remesh_preserve_attributes = False
me_cube.use_mirror_vertex_groups = False
me_cube.update()

# ---- objects
ob_cube_003 = bpy.data.objects.new('Cube.003', me_cube_003)
ob_cube_002 = bpy.data.objects.new('Cube.002', me_cube_002)
ob_cube_001 = bpy.data.objects.new('Cube.001', me_cube_001)
ob_sun = bpy.data.objects.new('Sun', light_sun)
ob_cube = bpy.data.objects.new('Cube', me_cube)
ob_lamp = bpy.data.objects.new('Lamp', light_lamp)
ob_camera = bpy.data.objects.new('Camera', cam_camera)

# ---- transforms, parenting, visibility, modifiers, constraints
ob_cube_003.location = (1.071, -1.451e-07, 3.162)
ob_cube_003.scale = (0.05036, 1.126, 0.0698)
ob_cube_003.lineart.crease_threshold = 0.0
ob_cube_002.location = (0.0, 0.0, 2.2)
ob_cube_002.rotation_euler = (0.0, -0.0, 1.571)
ob_cube_002.lock_rotations_4d = False
ob_cube_002.empty_display_type = 'ARROWS'
ob_cube_002.lineart.crease_threshold = 0.0
ob_cube_001.location = (1.071, -1.451e-07, 1.162)
ob_cube_001.scale = (0.05036, 1.126, 0.0698)
ob_cube_001.lineart.crease_threshold = 0.0
ob_sun.location = (1.139, -8.693e-08, 0.7292)
ob_sun.rotation_euler = (-1.287, -0.1929, -1.89)
ob_sun.lineart.crease_threshold = 0.0
ob_cube.location = (0.0, 0.0, 0.2003)
ob_cube.lock_rotations_4d = False
ob_cube.empty_display_type = 'ARROWS'
ob_cube.lineart.crease_threshold = 0.0
ob_lamp.location = (4.076, 1.005, 5.904)
ob_lamp.rotation_euler = (0.6503, 0.05522, 1.866)
ob_lamp.lock_rotations_4d = False
ob_lamp.empty_display_type = 'ARROWS'
ob_lamp.color = (0.0, 0.0, 0.0, 0.0)
ob_lamp.lineart.crease_threshold = 0.0
ob_camera.location = (7.481, -6.508, 5.344)
ob_camera.rotation_euler = (1.109, 0.01082, 0.8149)
ob_camera.lock_rotations_4d = False
ob_camera.empty_display_type = 'ARROWS'
ob_camera.color = (0.0, 0.0, 0.0, 0.0)
ob_camera.display_type = 'WIRE'
ob_camera.lineart.crease_threshold = 0.0

# ---- collection membership
col_collection_1.objects.link(ob_cube_003)
col_collection_1.objects.link(ob_cube_002)
col_collection_1.objects.link(ob_cube_001)
col_collection_1.objects.link(ob_sun)
col_collection_1.objects.link(ob_cube)
col_collection_1.objects.link(ob_lamp)
col_collection_1.objects.link(ob_camera)

# ---- scene / render settings (as saved in the file)
scene.camera = ob_camera
scene.frame_start = 1; scene.frame_end = 250; scene.frame_set(11)
scene.render.engine = 'BLENDER_EEVEE_NEXT'
scene.render.resolution_percentage = 50
scene.render.dither_intensity = 0.0
scene.cycles.use_denoising = False
scene.cycles.samples = 10
scene.cycles.sampling_pattern = 'TABULATED_SOBOL'
scene.cycles.light_sampling_threshold = 0.0
scene.cycles.use_adaptive_sampling = False
scene.cycles.use_light_tree = False
scene.cycles.blur_glossy = 0.0
scene.cycles.volume_bounces = 1
scene.cycles.pixel_filter_type = 'GAUSSIAN'
scene.cycles.sample_clamp_indirect = 0.0
scene.view_settings.view_transform = 'Standard'
bpy.context.view_layer.update()
